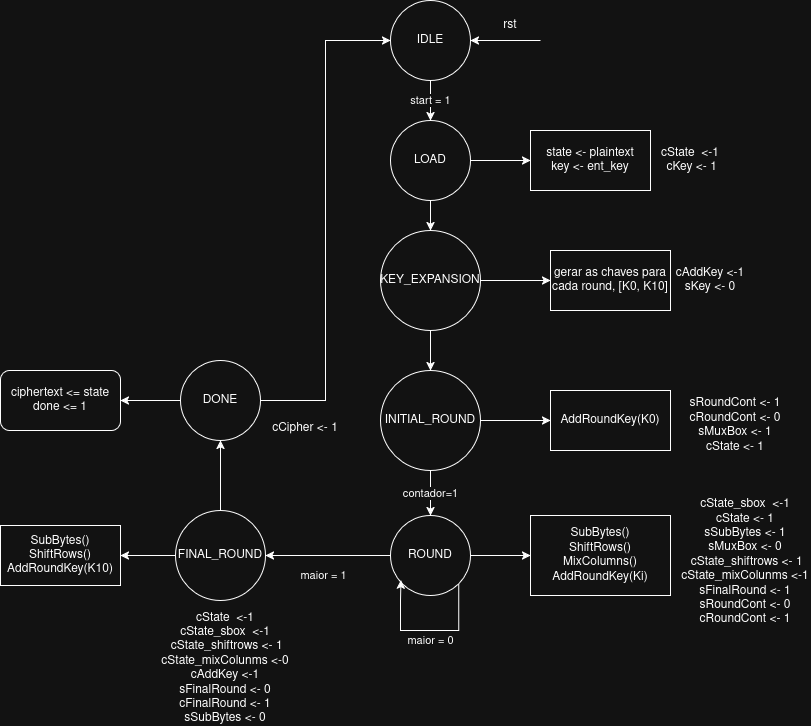

The diagram above was exported from draw.io. Its source (the exported page's mxGraphModel, read from the mxfile embedded in the PNG):
<mxGraphModel dx="921" dy="497" grid="1" gridSize="10" guides="1" tooltips="1" connect="1" arrows="1" fold="1" page="1" pageScale="1" pageWidth="827" pageHeight="1169" math="0" shadow="0">
  <root>
    <mxCell id="0" />
    <mxCell id="1" parent="0" />
    <mxCell id="fS9O1ePDTPwXr1OVeEBP-2" edge="1" parent="1" source="fS9O1ePDTPwXr1OVeEBP-3" style="edgeStyle=orthogonalEdgeStyle;rounded=0;orthogonalLoop=1;jettySize=auto;html=1;" target="fS9O1ePDTPwXr1OVeEBP-9" value="start = 1">
      <mxGeometry relative="1" as="geometry" />
    </mxCell>
    <mxCell id="fS9O1ePDTPwXr1OVeEBP-3" parent="1" style="ellipse;whiteSpace=wrap;html=1;aspect=fixed;" value="IDLE" vertex="1">
      <mxGeometry height="80" width="80" x="670" y="530" as="geometry" />
    </mxCell>
    <mxCell id="fS9O1ePDTPwXr1OVeEBP-4" edge="1" parent="1" source="fS9O1ePDTPwXr1OVeEBP-6" style="edgeStyle=orthogonalEdgeStyle;rounded=0;orthogonalLoop=1;jettySize=auto;html=1;entryX=0.5;entryY=0;entryDx=0;entryDy=0;" target="fS9O1ePDTPwXr1OVeEBP-12">
      <mxGeometry relative="1" as="geometry" />
    </mxCell>
    <mxCell id="fS9O1ePDTPwXr1OVeEBP-5" edge="1" parent="1" source="fS9O1ePDTPwXr1OVeEBP-6" style="edgeStyle=orthogonalEdgeStyle;rounded=0;orthogonalLoop=1;jettySize=auto;html=1;" target="fS9O1ePDTPwXr1OVeEBP-23" value="">
      <mxGeometry relative="1" as="geometry" />
    </mxCell>
    <mxCell id="fS9O1ePDTPwXr1OVeEBP-6" parent="1" style="ellipse;whiteSpace=wrap;html=1;aspect=fixed;" value="KEY_EXPANSION" vertex="1">
      <mxGeometry height="100" width="100" x="660" y="760" as="geometry" />
    </mxCell>
    <mxCell id="fS9O1ePDTPwXr1OVeEBP-7" edge="1" parent="1" source="fS9O1ePDTPwXr1OVeEBP-9" style="edgeStyle=orthogonalEdgeStyle;rounded=0;orthogonalLoop=1;jettySize=auto;html=1;entryX=0.5;entryY=0;entryDx=0;entryDy=0;" target="fS9O1ePDTPwXr1OVeEBP-6">
      <mxGeometry relative="1" as="geometry" />
    </mxCell>
    <mxCell id="fS9O1ePDTPwXr1OVeEBP-8" edge="1" parent="1" source="fS9O1ePDTPwXr1OVeEBP-9" style="edgeStyle=orthogonalEdgeStyle;rounded=0;orthogonalLoop=1;jettySize=auto;html=1;" target="fS9O1ePDTPwXr1OVeEBP-22" value="">
      <mxGeometry relative="1" as="geometry" />
    </mxCell>
    <mxCell id="fS9O1ePDTPwXr1OVeEBP-9" parent="1" style="ellipse;whiteSpace=wrap;html=1;aspect=fixed;" value="LOAD" vertex="1">
      <mxGeometry height="80" width="80" x="670" y="650" as="geometry" />
    </mxCell>
    <mxCell id="fS9O1ePDTPwXr1OVeEBP-10" edge="1" parent="1" source="fS9O1ePDTPwXr1OVeEBP-12" style="edgeStyle=orthogonalEdgeStyle;rounded=0;orthogonalLoop=1;jettySize=auto;html=1;" target="fS9O1ePDTPwXr1OVeEBP-15" value="contador=1">
      <mxGeometry relative="1" as="geometry" />
    </mxCell>
    <mxCell id="fS9O1ePDTPwXr1OVeEBP-11" edge="1" parent="1" source="fS9O1ePDTPwXr1OVeEBP-12" style="edgeStyle=orthogonalEdgeStyle;rounded=0;orthogonalLoop=1;jettySize=auto;html=1;" target="fS9O1ePDTPwXr1OVeEBP-24" value="">
      <mxGeometry relative="1" as="geometry" />
    </mxCell>
    <mxCell id="fS9O1ePDTPwXr1OVeEBP-12" parent="1" style="ellipse;whiteSpace=wrap;html=1;aspect=fixed;" value="INITIAL_ROUND" vertex="1">
      <mxGeometry height="100" width="100" x="660" y="900" as="geometry" />
    </mxCell>
    <mxCell id="fS9O1ePDTPwXr1OVeEBP-13" edge="1" parent="1" source="fS9O1ePDTPwXr1OVeEBP-15" style="edgeStyle=orthogonalEdgeStyle;rounded=0;orthogonalLoop=1;jettySize=auto;html=1;entryX=1;entryY=0.5;entryDx=0;entryDy=0;" target="fS9O1ePDTPwXr1OVeEBP-18" value="maior = 1">
      <mxGeometry relative="1" x="0.0769" y="20" as="geometry">
        <mxPoint as="offset" />
      </mxGeometry>
    </mxCell>
    <mxCell id="fS9O1ePDTPwXr1OVeEBP-14" edge="1" parent="1" source="fS9O1ePDTPwXr1OVeEBP-15" style="edgeStyle=orthogonalEdgeStyle;rounded=0;orthogonalLoop=1;jettySize=auto;html=1;" target="fS9O1ePDTPwXr1OVeEBP-25" value="">
      <mxGeometry relative="1" as="geometry" />
    </mxCell>
    <mxCell id="fS9O1ePDTPwXr1OVeEBP-15" parent="1" style="ellipse;whiteSpace=wrap;html=1;aspect=fixed;" value="&lt;div&gt;ROUND&lt;/div&gt;" vertex="1">
      <mxGeometry height="80" width="80" x="670" y="1045" as="geometry" />
    </mxCell>
    <mxCell id="fS9O1ePDTPwXr1OVeEBP-16" edge="1" parent="1" source="fS9O1ePDTPwXr1OVeEBP-18" style="edgeStyle=orthogonalEdgeStyle;rounded=0;orthogonalLoop=1;jettySize=auto;html=1;" target="fS9O1ePDTPwXr1OVeEBP-21" value="">
      <mxGeometry relative="1" as="geometry" />
    </mxCell>
    <mxCell id="fS9O1ePDTPwXr1OVeEBP-17" edge="1" parent="1" source="fS9O1ePDTPwXr1OVeEBP-18" style="edgeStyle=orthogonalEdgeStyle;rounded=0;orthogonalLoop=1;jettySize=auto;html=1;" target="fS9O1ePDTPwXr1OVeEBP-27" value="">
      <mxGeometry relative="1" as="geometry" />
    </mxCell>
    <mxCell id="fS9O1ePDTPwXr1OVeEBP-18" parent="1" style="ellipse;whiteSpace=wrap;html=1;aspect=fixed;" value="FINAL_ROUND" vertex="1">
      <mxGeometry height="90" width="90" x="455" y="1040" as="geometry" />
    </mxCell>
    <mxCell id="fS9O1ePDTPwXr1OVeEBP-19" edge="1" parent="1" source="fS9O1ePDTPwXr1OVeEBP-21" style="edgeStyle=orthogonalEdgeStyle;rounded=0;orthogonalLoop=1;jettySize=auto;html=1;entryX=0;entryY=0.5;entryDx=0;entryDy=0;" target="fS9O1ePDTPwXr1OVeEBP-3">
      <mxGeometry relative="1" as="geometry" />
    </mxCell>
    <mxCell id="fS9O1ePDTPwXr1OVeEBP-20" edge="1" parent="1" source="fS9O1ePDTPwXr1OVeEBP-21" style="edgeStyle=orthogonalEdgeStyle;rounded=0;orthogonalLoop=1;jettySize=auto;html=1;" target="fS9O1ePDTPwXr1OVeEBP-28" value="">
      <mxGeometry relative="1" as="geometry" />
    </mxCell>
    <mxCell id="fS9O1ePDTPwXr1OVeEBP-21" parent="1" style="ellipse;whiteSpace=wrap;html=1;" value="DONE" vertex="1">
      <mxGeometry height="80" width="80" x="460" y="890" as="geometry" />
    </mxCell>
    <mxCell id="fS9O1ePDTPwXr1OVeEBP-22" parent="1" style="whiteSpace=wrap;html=1;" value="&lt;div&gt;state &amp;lt;- plaintext&lt;/div&gt;&lt;div&gt;key &amp;lt;- ent_key&lt;/div&gt;" vertex="1">
      <mxGeometry height="60" width="120" x="810" y="660" as="geometry" />
    </mxCell>
    <mxCell id="fS9O1ePDTPwXr1OVeEBP-23" parent="1" style="whiteSpace=wrap;html=1;" value="gerar as chaves para cada round, [K0, K10]" vertex="1">
      <mxGeometry height="60" width="120" x="830" y="780" as="geometry" />
    </mxCell>
    <mxCell id="fS9O1ePDTPwXr1OVeEBP-24" parent="1" style="whiteSpace=wrap;html=1;" value="AddRoundKey(K0)" vertex="1">
      <mxGeometry height="60" width="120" x="830" y="920" as="geometry" />
    </mxCell>
    <mxCell id="fS9O1ePDTPwXr1OVeEBP-25" parent="1" style="whiteSpace=wrap;html=1;" value="&lt;div&gt;SubBytes()&lt;/div&gt;&lt;div&gt;ShiftRows()&lt;/div&gt;&lt;div&gt;MixColumns()&lt;/div&gt;&lt;div&gt;AddRoundKey(Ki)&lt;/div&gt;" vertex="1">
      <mxGeometry height="80" width="140" x="810" y="1045" as="geometry" />
    </mxCell>
    <mxCell id="fS9O1ePDTPwXr1OVeEBP-26" edge="1" parent="1" source="fS9O1ePDTPwXr1OVeEBP-15" style="edgeStyle=orthogonalEdgeStyle;rounded=0;orthogonalLoop=1;jettySize=auto;html=1;entryX=0.131;entryY=0.808;entryDx=0;entryDy=0;exitX=1;exitY=1;exitDx=0;exitDy=0;entryPerimeter=0;" target="fS9O1ePDTPwXr1OVeEBP-15" value="maior = 0">
      <mxGeometry relative="1" x="-0.037" y="10" as="geometry">
        <mxPoint as="offset" />
        <Array as="points">
          <mxPoint x="738" y="1160" />
          <mxPoint x="680" y="1160" />
          <mxPoint x="680" y="1130" />
        </Array>
      </mxGeometry>
    </mxCell>
    <mxCell id="fS9O1ePDTPwXr1OVeEBP-27" parent="1" style="whiteSpace=wrap;html=1;" value="&lt;div&gt;SubBytes()&lt;/div&gt;&lt;div&gt;ShiftRows()&lt;/div&gt;&lt;div&gt;AddRoundKey(K10)&lt;/div&gt;" vertex="1">
      <mxGeometry height="60" width="120" x="280" y="1055" as="geometry" />
    </mxCell>
    <mxCell id="fS9O1ePDTPwXr1OVeEBP-28" parent="1" style="rounded=1;whiteSpace=wrap;html=1;" value="&lt;div&gt;ciphertext &amp;lt;= state&lt;/div&gt;&lt;div&gt;done &amp;lt;= 1&lt;/div&gt;" vertex="1">
      <mxGeometry height="60" width="120" x="280" y="900" as="geometry" />
    </mxCell>
    <mxCell id="fS9O1ePDTPwXr1OVeEBP-37" parent="1" style="text;html=1;whiteSpace=wrap;strokeColor=none;fillColor=none;align=center;verticalAlign=middle;rounded=0;" value="cState&amp;nbsp;&amp;nbsp;&lt;span style=&quot;background-color: transparent; color: light-dark(rgb(0, 0, 0), rgb(255, 255, 255));&quot;&gt;&amp;lt;-1&lt;/span&gt;&lt;div&gt;&lt;span style=&quot;background-color: transparent; color: light-dark(rgb(0, 0, 0), rgb(255, 255, 255));&quot;&gt;&amp;nbsp;&lt;/span&gt;&lt;span style=&quot;background-color: transparent; color: light-dark(rgb(0, 0, 0), rgb(255, 255, 255));&quot;&gt;cKey &amp;lt;- 1&lt;/span&gt;&lt;/div&gt;" vertex="1">
      <mxGeometry height="30" width="100" x="920" y="675" as="geometry" />
    </mxCell>
    <mxCell id="fS9O1ePDTPwXr1OVeEBP-39" parent="1" style="text;html=1;whiteSpace=wrap;strokeColor=none;fillColor=none;align=center;verticalAlign=middle;rounded=0;" value="cState_sbox&amp;nbsp;&amp;nbsp;&lt;span style=&quot;background-color: transparent; color: light-dark(rgb(0, 0, 0), rgb(255, 255, 255));&quot;&gt;&amp;lt;-1&lt;/span&gt;&lt;div&gt;cState &amp;lt;- 1&lt;/div&gt;&lt;div&gt;sSubBytes &amp;lt;- 1&lt;/div&gt;&lt;div&gt;sMuxBox &amp;lt;- 0&lt;/div&gt;&lt;div&gt;&lt;div&gt;&lt;span style=&quot;background-color: transparent; color: light-dark(rgb(0, 0, 0), rgb(255, 255, 255));&quot;&gt;&amp;nbsp;&lt;/span&gt;cState_shiftrows&lt;span style=&quot;background-color: transparent; color: light-dark(rgb(0, 0, 0), rgb(255, 255, 255));&quot;&gt;&amp;nbsp;&amp;lt;- 1&lt;/span&gt;&lt;/div&gt;&lt;div&gt;&lt;span style=&quot;background-color: transparent; color: light-dark(rgb(0, 0, 0), rgb(255, 255, 255));&quot;&gt;cState_mixColunms&lt;/span&gt;&lt;span style=&quot;background-color: transparent; color: light-dark(rgb(0, 0, 0), rgb(255, 255, 255));&quot;&gt;&amp;nbsp;&amp;lt;-1&lt;/span&gt;&lt;/div&gt;&lt;div&gt;&lt;span style=&quot;background-color: transparent; color: light-dark(rgb(0, 0, 0), rgb(255, 255, 255));&quot;&gt;sFinalRound &amp;lt;- 1&lt;/span&gt;&lt;/div&gt;&lt;div&gt;&lt;span style=&quot;background-color: transparent; color: light-dark(rgb(0, 0, 0), rgb(255, 255, 255));&quot;&gt;sRoundCont &amp;lt;- 0&lt;/span&gt;&lt;/div&gt;&lt;div&gt;&lt;span style=&quot;background-color: transparent; color: light-dark(rgb(0, 0, 0), rgb(255, 255, 255));&quot;&gt;cRoundCont &amp;lt;- 1&lt;/span&gt;&lt;/div&gt;&lt;div&gt;&lt;span style=&quot;background-color: transparent; color: light-dark(rgb(0, 0, 0), rgb(255, 255, 255));&quot;&gt;&lt;br&gt;&lt;/span&gt;&lt;/div&gt;&lt;/div&gt;" vertex="1">
      <mxGeometry height="140" width="130" x="960" y="1029" as="geometry" />
    </mxCell>
    <mxCell id="fS9O1ePDTPwXr1OVeEBP-48" parent="1" style="text;html=1;whiteSpace=wrap;strokeColor=none;fillColor=none;align=center;verticalAlign=middle;rounded=0;" value="&lt;div&gt;cAddKey &amp;lt;-1&lt;/div&gt;&lt;div&gt;sKey &amp;lt;- 0&lt;/div&gt;" vertex="1">
      <mxGeometry height="30" width="100" x="940" y="795" as="geometry" />
    </mxCell>
    <mxCell id="fS9O1ePDTPwXr1OVeEBP-49" parent="1" style="text;html=1;whiteSpace=wrap;strokeColor=none;fillColor=none;align=center;verticalAlign=middle;rounded=0;" value="&lt;div&gt;sRoundCont &amp;lt;- 1&lt;/div&gt;&lt;div&gt;cRoundCont &amp;lt;- 0&lt;/div&gt;&lt;div&gt;sMuxBox &amp;lt;- 1&lt;/div&gt;&lt;div&gt;cState &amp;lt;- 1&lt;/div&gt;" vertex="1">
      <mxGeometry height="30" width="110" x="960" y="940" as="geometry" />
    </mxCell>
    <mxCell id="fS9O1ePDTPwXr1OVeEBP-50" parent="1" style="text;html=1;whiteSpace=wrap;strokeColor=none;fillColor=none;align=center;verticalAlign=middle;rounded=0;" value="cState&amp;nbsp;&amp;nbsp;&lt;span style=&quot;background-color: transparent; color: light-dark(rgb(0, 0, 0), rgb(255, 255, 255));&quot;&gt;&amp;lt;-1&lt;/span&gt;&lt;div&gt;cState_sbox&amp;nbsp;&amp;nbsp;&lt;span style=&quot;color: light-dark(rgb(0, 0, 0), rgb(255, 255, 255)); background-color: transparent;&quot;&gt;&amp;lt;-1&lt;/span&gt;&lt;br&gt;&lt;div&gt;&lt;span style=&quot;background-color: transparent; color: light-dark(rgb(0, 0, 0), rgb(255, 255, 255));&quot;&gt;&amp;nbsp;&lt;/span&gt;cState_shiftrows&lt;span style=&quot;background-color: transparent; color: light-dark(rgb(0, 0, 0), rgb(255, 255, 255));&quot;&gt;&amp;nbsp;&amp;lt;- 1&lt;/span&gt;&lt;/div&gt;&lt;div&gt;&lt;span style=&quot;background-color: transparent; color: light-dark(rgb(0, 0, 0), rgb(255, 255, 255));&quot;&gt;cState_mixColunms&lt;/span&gt;&lt;span style=&quot;background-color: transparent; color: light-dark(rgb(0, 0, 0), rgb(255, 255, 255));&quot;&gt;&amp;nbsp;&amp;lt;-0&lt;/span&gt;&lt;/div&gt;&lt;div&gt;&lt;span style=&quot;background-color: transparent; color: light-dark(rgb(0, 0, 0), rgb(255, 255, 255));&quot;&gt;cAddKey &amp;lt;-1&lt;/span&gt;&lt;/div&gt;&lt;div&gt;&lt;span style=&quot;background-color: transparent; color: light-dark(rgb(0, 0, 0), rgb(255, 255, 255));&quot;&gt;sFinalRound &amp;lt;- 0&lt;/span&gt;&lt;/div&gt;&lt;div&gt;cFinalRound &amp;lt;- 1&lt;span style=&quot;background-color: transparent; color: light-dark(rgb(0, 0, 0), rgb(255, 255, 255));&quot;&gt;&lt;/span&gt;&lt;/div&gt;&lt;div&gt;&lt;span style=&quot;background-color: transparent; color: light-dark(rgb(0, 0, 0), rgb(255, 255, 255));&quot;&gt;sSubBytes &amp;lt;- 0&lt;/span&gt;&lt;/div&gt;&lt;/div&gt;" vertex="1">
      <mxGeometry height="75" width="130" x="440" y="1160" as="geometry" />
    </mxCell>
    <mxCell id="fS9O1ePDTPwXr1OVeEBP-51" parent="1" style="text;html=1;whiteSpace=wrap;strokeColor=none;fillColor=none;align=center;verticalAlign=middle;rounded=0;" value="&lt;div&gt;cCipher &amp;lt;- 1&lt;/div&gt;" vertex="1">
      <mxGeometry height="75" width="130" x="520" y="920" as="geometry" />
    </mxCell>
    <mxCell id="_TfzROCXjkGQISBFaTiI-1" edge="1" parent="1" style="endArrow=classic;html=1;rounded=0;entryX=1;entryY=0.5;entryDx=0;entryDy=0;" target="fS9O1ePDTPwXr1OVeEBP-3" value="">
      <mxGeometry height="50" relative="1" width="50" as="geometry">
        <mxPoint x="820" y="570" as="sourcePoint" />
        <mxPoint x="850" y="550" as="targetPoint" />
      </mxGeometry>
    </mxCell>
    <mxCell id="_TfzROCXjkGQISBFaTiI-2" parent="1" style="text;html=1;whiteSpace=wrap;strokeColor=none;fillColor=none;align=center;verticalAlign=middle;rounded=0;" value="rst" vertex="1">
      <mxGeometry height="30" width="60" x="760" y="540" as="geometry" />
    </mxCell>
  </root>
</mxGraphModel>